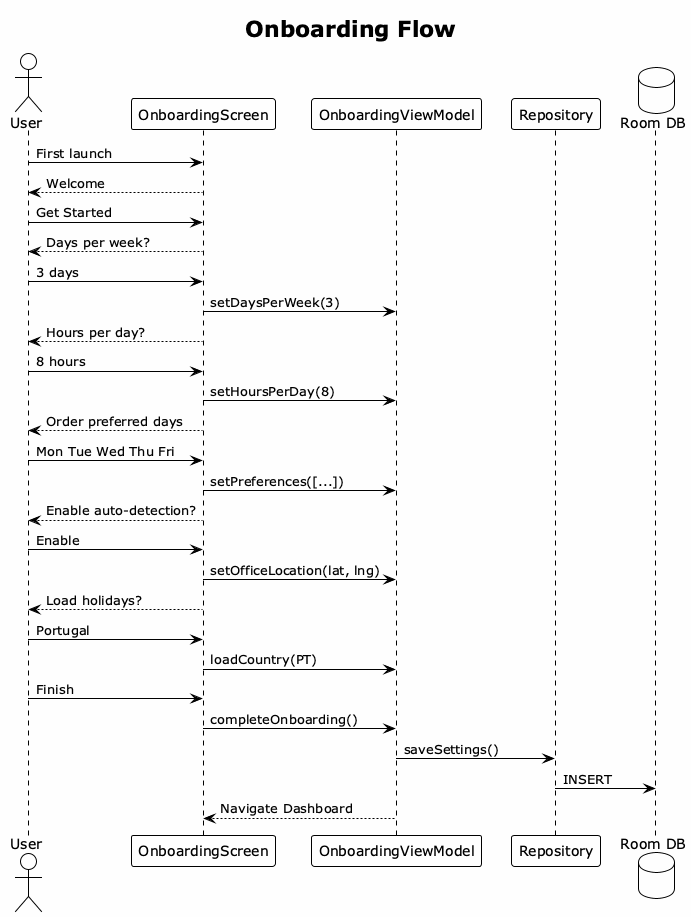

The diagram above was rendered by PlantUML. Its source (embedded in the PNG):
@startuml onboarding-flow
!theme plain
skinparam backgroundColor #FEFEFE
title Onboarding Flow
actor User
participant "OnboardingScreen" as UI
participant "OnboardingViewModel" as VM
participant "Repository" as Repo
database "Room DB" as DB
User -> UI: First launch
UI --> User: Welcome
User -> UI: Get Started
UI --> User: Days per week?
User -> UI: 3 days
UI -> VM: setDaysPerWeek(3)
UI --> User: Hours per day?
User -> UI: 8 hours
UI -> VM: setHoursPerDay(8)
UI --> User: Order preferred days
User -> UI: Mon Tue Wed Thu Fri
UI -> VM: setPreferences([...])
UI --> User: Enable auto-detection?
User -> UI: Enable
UI -> VM: setOfficeLocation(lat, lng)
UI --> User: Load holidays?
User -> UI: Portugal
UI -> VM: loadCountry(PT)
User -> UI: Finish
UI -> VM: completeOnboarding()
VM -> Repo: saveSettings()
Repo -> DB: INSERT
VM --> UI: Navigate Dashboard
@enduml